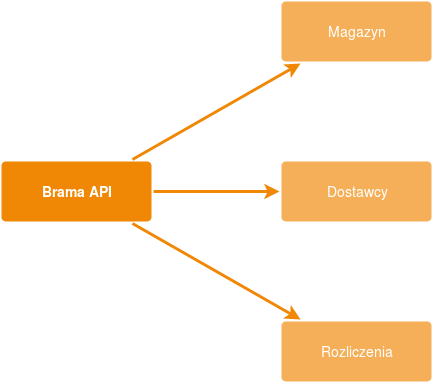

The diagram above was exported from draw.io. Its source (the exported page's mxGraphModel, read from the mxfile embedded in the PNG):
<mxGraphModel dx="1412" dy="849" grid="1" gridSize="10" guides="1" tooltips="1" connect="1" arrows="1" fold="1" page="1" pageScale="1" pageWidth="1169" pageHeight="827" background="#ffffff" math="0" shadow="0">
  <root>
    <mxCell id="0" />
    <mxCell id="1" parent="0" />
    <mxCell id="1764" value="Brama API" style="rounded=1;whiteSpace=wrap;html=1;shadow=0;labelBackgroundColor=none;strokeColor=none;strokeWidth=3;fillColor=#F08705;fontFamily=Helvetica;fontSize=14;fontColor=#FFFFFF;align=center;spacing=5;fontStyle=1;arcSize=7;perimeterSpacing=2;" parent="1" vertex="1">
      <mxGeometry x="200" y="280" width="150" height="60" as="geometry" />
    </mxCell>
    <mxCell id="1765" value="Rozliczenia" style="rounded=1;whiteSpace=wrap;html=1;shadow=0;labelBackgroundColor=none;strokeColor=none;strokeWidth=3;fillColor=#f5af58;fontFamily=Helvetica;fontSize=14;fontColor=#FFFFFF;align=center;spacing=5;arcSize=7;perimeterSpacing=2;" parent="1" vertex="1">
      <mxGeometry x="480" y="440" width="150" height="60" as="geometry" />
    </mxCell>
    <mxCell id="1766" value="" style="edgeStyle=none;rounded=0;jumpStyle=none;html=1;shadow=0;labelBackgroundColor=none;startArrow=none;startFill=0;endArrow=classic;endFill=1;jettySize=auto;orthogonalLoop=1;strokeColor=#F08705;strokeWidth=3;fontFamily=Helvetica;fontSize=14;fontColor=#FFFFFF;spacing=5;" parent="1" source="1764" target="1765" edge="1">
      <mxGeometry relative="1" as="geometry" />
    </mxCell>
    <mxCell id="1767" value="Dostawcy" style="rounded=1;whiteSpace=wrap;html=1;shadow=0;labelBackgroundColor=none;strokeColor=none;strokeWidth=3;fillColor=#f5af58;fontFamily=Helvetica;fontSize=14;fontColor=#FFFFFF;align=center;spacing=5;arcSize=7;perimeterSpacing=2;" parent="1" vertex="1">
      <mxGeometry x="480" y="280" width="150" height="60" as="geometry" />
    </mxCell>
    <mxCell id="1768" value="" style="edgeStyle=none;rounded=0;jumpStyle=none;html=1;shadow=0;labelBackgroundColor=none;startArrow=none;startFill=0;endArrow=classic;endFill=1;jettySize=auto;orthogonalLoop=1;strokeColor=#F08705;strokeWidth=3;fontFamily=Helvetica;fontSize=14;fontColor=#FFFFFF;spacing=5;" parent="1" source="1764" target="1767" edge="1">
      <mxGeometry relative="1" as="geometry" />
    </mxCell>
    <mxCell id="1769" value="Magazyn" style="rounded=1;whiteSpace=wrap;html=1;shadow=0;labelBackgroundColor=none;strokeColor=none;strokeWidth=3;fillColor=#f5af58;fontFamily=Helvetica;fontSize=14;fontColor=#FFFFFF;align=center;spacing=5;arcSize=7;perimeterSpacing=2;" parent="1" vertex="1">
      <mxGeometry x="480" y="120" width="150" height="60" as="geometry" />
    </mxCell>
    <mxCell id="1770" value="" style="edgeStyle=none;rounded=0;jumpStyle=none;html=1;shadow=0;labelBackgroundColor=none;startArrow=none;startFill=0;endArrow=classic;endFill=1;jettySize=auto;orthogonalLoop=1;strokeColor=#F08705;strokeWidth=3;fontFamily=Helvetica;fontSize=14;fontColor=#FFFFFF;spacing=5;" parent="1" source="1764" target="1769" edge="1">
      <mxGeometry relative="1" as="geometry" />
    </mxCell>
  </root>
</mxGraphModel>